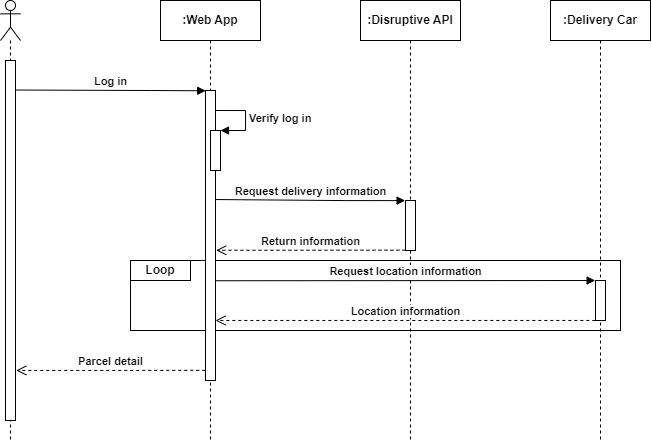

The diagram above was exported from draw.io. Its source (the exported page's mxGraphModel, read from the mxfile embedded in the PNG):
<mxGraphModel dx="898" dy="1175" grid="1" gridSize="10" guides="1" tooltips="1" connect="1" arrows="1" fold="1" page="1" pageScale="1" pageWidth="827" pageHeight="1169" math="0" shadow="0">
  <root>
    <mxCell id="0" />
    <mxCell id="1" parent="0" />
    <mxCell id="fm-WWA80oc9F-QZzRfs0-21" value="" style="rounded=0;whiteSpace=wrap;html=1;" vertex="1" parent="1">
      <mxGeometry x="280" y="400" width="490" height="70" as="geometry" />
    </mxCell>
    <mxCell id="fm-WWA80oc9F-QZzRfs0-1" value="" style="shape=umlLifeline;participant=umlActor;perimeter=lifelinePerimeter;whiteSpace=wrap;html=1;container=1;collapsible=0;recursiveResize=0;verticalAlign=top;spacingTop=36;outlineConnect=0;" vertex="1" parent="1">
      <mxGeometry x="150" y="140" width="20" height="440" as="geometry" />
    </mxCell>
    <mxCell id="fm-WWA80oc9F-QZzRfs0-6" value="" style="html=1;points=[];perimeter=orthogonalPerimeter;" vertex="1" parent="fm-WWA80oc9F-QZzRfs0-1">
      <mxGeometry x="5" y="60" width="10" height="360" as="geometry" />
    </mxCell>
    <mxCell id="fm-WWA80oc9F-QZzRfs0-3" value=":Disruptive API" style="shape=umlLifeline;perimeter=lifelinePerimeter;whiteSpace=wrap;html=1;container=1;collapsible=0;recursiveResize=0;outlineConnect=0;fontStyle=1" vertex="1" parent="1">
      <mxGeometry x="510" y="140" width="100" height="440" as="geometry" />
    </mxCell>
    <mxCell id="fm-WWA80oc9F-QZzRfs0-15" value="" style="html=1;points=[];perimeter=orthogonalPerimeter;" vertex="1" parent="fm-WWA80oc9F-QZzRfs0-3">
      <mxGeometry x="45" y="200" width="10" height="50" as="geometry" />
    </mxCell>
    <mxCell id="fm-WWA80oc9F-QZzRfs0-4" value=":Web App" style="shape=umlLifeline;perimeter=lifelinePerimeter;whiteSpace=wrap;html=1;container=1;collapsible=0;recursiveResize=0;outlineConnect=0;fontStyle=1" vertex="1" parent="1">
      <mxGeometry x="310" y="140" width="100" height="440" as="geometry" />
    </mxCell>
    <mxCell id="fm-WWA80oc9F-QZzRfs0-7" value="" style="html=1;points=[];perimeter=orthogonalPerimeter;" vertex="1" parent="fm-WWA80oc9F-QZzRfs0-4">
      <mxGeometry x="45" y="90" width="10" height="290" as="geometry" />
    </mxCell>
    <mxCell id="fm-WWA80oc9F-QZzRfs0-13" value="" style="html=1;points=[];perimeter=orthogonalPerimeter;" vertex="1" parent="fm-WWA80oc9F-QZzRfs0-4">
      <mxGeometry x="50" y="130" width="10" height="40" as="geometry" />
    </mxCell>
    <mxCell id="fm-WWA80oc9F-QZzRfs0-14" value="Verify log in&amp;nbsp;&amp;nbsp;" style="edgeStyle=orthogonalEdgeStyle;html=1;align=left;spacingLeft=2;endArrow=block;rounded=0;entryX=1;entryY=0;fontStyle=1" edge="1" target="fm-WWA80oc9F-QZzRfs0-13" parent="fm-WWA80oc9F-QZzRfs0-4">
      <mxGeometry relative="1" as="geometry">
        <mxPoint x="55" y="110" as="sourcePoint" />
        <Array as="points">
          <mxPoint x="85" y="110" />
        </Array>
      </mxGeometry>
    </mxCell>
    <mxCell id="fm-WWA80oc9F-QZzRfs0-5" value=":Delivery Car" style="shape=umlLifeline;perimeter=lifelinePerimeter;whiteSpace=wrap;html=1;container=1;collapsible=0;recursiveResize=0;outlineConnect=0;fontStyle=1" vertex="1" parent="1">
      <mxGeometry x="700" y="140" width="100" height="440" as="geometry" />
    </mxCell>
    <mxCell id="fm-WWA80oc9F-QZzRfs0-18" value="" style="html=1;points=[];perimeter=orthogonalPerimeter;" vertex="1" parent="fm-WWA80oc9F-QZzRfs0-5">
      <mxGeometry x="45" y="280" width="10" height="40" as="geometry" />
    </mxCell>
    <mxCell id="fm-WWA80oc9F-QZzRfs0-8" value="Log in" style="html=1;verticalAlign=bottom;startArrow=none;startFill=0;endArrow=block;startSize=8;rounded=0;exitX=1.061;exitY=0.082;exitDx=0;exitDy=0;exitPerimeter=0;entryX=0.017;entryY=0.001;entryDx=0;entryDy=0;entryPerimeter=0;fontStyle=1" edge="1" parent="1" source="fm-WWA80oc9F-QZzRfs0-6" target="fm-WWA80oc9F-QZzRfs0-7">
      <mxGeometry width="60" relative="1" as="geometry">
        <mxPoint x="270" y="240" as="sourcePoint" />
        <mxPoint x="330" y="240" as="targetPoint" />
        <Array as="points">
          <mxPoint x="300" y="230" />
        </Array>
      </mxGeometry>
    </mxCell>
    <mxCell id="fm-WWA80oc9F-QZzRfs0-16" value="Request delivery information" style="html=1;verticalAlign=bottom;startArrow=none;startFill=0;endArrow=block;startSize=8;rounded=0;exitX=1.008;exitY=0.376;exitDx=0;exitDy=0;exitPerimeter=0;entryX=-0.038;entryY=0.002;entryDx=0;entryDy=0;entryPerimeter=0;fontStyle=1" edge="1" parent="1" source="fm-WWA80oc9F-QZzRfs0-7" target="fm-WWA80oc9F-QZzRfs0-15">
      <mxGeometry width="60" relative="1" as="geometry">
        <mxPoint x="360" y="339.99999999999994" as="sourcePoint" />
        <mxPoint x="549.51" y="341.21999999999997" as="targetPoint" />
        <Array as="points">
          <mxPoint x="495.01" y="340.08" />
        </Array>
      </mxGeometry>
    </mxCell>
    <mxCell id="fm-WWA80oc9F-QZzRfs0-17" value="Return information" style="html=1;verticalAlign=bottom;endArrow=open;dashed=1;endSize=8;rounded=0;entryX=1.066;entryY=0.551;entryDx=0;entryDy=0;entryPerimeter=0;exitX=-0.006;exitY=0.993;exitDx=0;exitDy=0;exitPerimeter=0;fontStyle=1" edge="1" parent="1" source="fm-WWA80oc9F-QZzRfs0-15" target="fm-WWA80oc9F-QZzRfs0-7">
      <mxGeometry relative="1" as="geometry">
        <mxPoint x="550" y="390" as="sourcePoint" />
        <mxPoint x="470" y="390" as="targetPoint" />
      </mxGeometry>
    </mxCell>
    <mxCell id="fm-WWA80oc9F-QZzRfs0-19" value="Request location information" style="html=1;verticalAlign=bottom;startArrow=none;startFill=0;endArrow=block;startSize=8;rounded=0;entryX=-0.036;entryY=0;entryDx=0;entryDy=0;entryPerimeter=0;exitX=1.03;exitY=0.656;exitDx=0;exitDy=0;exitPerimeter=0;fontStyle=1" edge="1" parent="1" source="fm-WWA80oc9F-QZzRfs0-7" target="fm-WWA80oc9F-QZzRfs0-18">
      <mxGeometry width="60" relative="1" as="geometry">
        <mxPoint x="550" y="419.99999999999994" as="sourcePoint" />
        <mxPoint x="739.5400000000001" y="421.0599999999999" as="targetPoint" />
        <Array as="points" />
      </mxGeometry>
    </mxCell>
    <mxCell id="fm-WWA80oc9F-QZzRfs0-20" value="Location information" style="html=1;verticalAlign=bottom;endArrow=open;dashed=1;endSize=8;rounded=0;entryX=0.999;entryY=0.793;entryDx=0;entryDy=0;entryPerimeter=0;exitX=-0.017;exitY=0.999;exitDx=0;exitDy=0;exitPerimeter=0;fontStyle=1" edge="1" parent="1" source="fm-WWA80oc9F-QZzRfs0-18" target="fm-WWA80oc9F-QZzRfs0-7">
      <mxGeometry relative="1" as="geometry">
        <mxPoint x="740" y="460" as="sourcePoint" />
        <mxPoint x="660" y="460" as="targetPoint" />
      </mxGeometry>
    </mxCell>
    <mxCell id="fm-WWA80oc9F-QZzRfs0-22" value="Loop" style="rounded=0;whiteSpace=wrap;html=1;fontStyle=1" vertex="1" parent="1">
      <mxGeometry x="280" y="400" width="60" height="20" as="geometry" />
    </mxCell>
    <mxCell id="fm-WWA80oc9F-QZzRfs0-24" value="Parcel detail" style="html=1;verticalAlign=bottom;endArrow=open;dashed=1;endSize=8;rounded=0;entryX=1.076;entryY=0.861;entryDx=0;entryDy=0;entryPerimeter=0;exitX=-0.024;exitY=0.965;exitDx=0;exitDy=0;exitPerimeter=0;fontStyle=1" edge="1" parent="1" source="fm-WWA80oc9F-QZzRfs0-7" target="fm-WWA80oc9F-QZzRfs0-6">
      <mxGeometry relative="1" as="geometry">
        <mxPoint x="350" y="510" as="sourcePoint" />
        <mxPoint x="170" y="510" as="targetPoint" />
      </mxGeometry>
    </mxCell>
  </root>
</mxGraphModel>